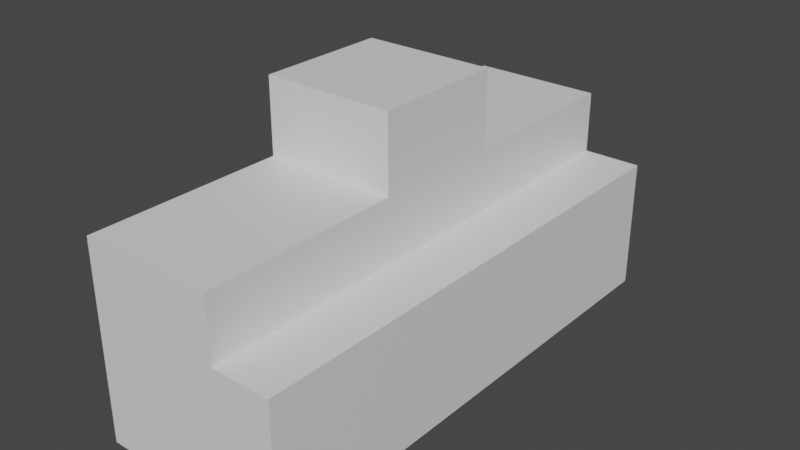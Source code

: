 # Source: Shrine.blend  (saved by Blender 3.3.6; exported with 4.5.12 LTS)
import bpy
from mathutils import Matrix  # noqa: F401  (used for matrix-valued properties, if any)

bpy.ops.wm.read_factory_settings(use_empty=True)
scene = bpy.context.scene
scene.name = 'Scene'

# ---- collections
col_collection = bpy.data.collections.new('Collection'); scene.collection.children.link(col_collection)

# ---- materials (node trees are filled in below, after node groups)
mat_material = bpy.data.materials.new('Material')
mat_material.alpha_threshold = 0.0
mat_material.use_transparent_shadow = False
mat_material.roughness = 0.5
mat_material.line_color = (0.0, 0.0, 0.0, 1.0)

# ---- material node trees
mat_material.use_nodes = True; mat_material.node_tree.nodes.clear()
_N = mat_material.node_tree.nodes; _L = mat_material.node_tree.links
n0 = _N.new('ShaderNodeOutputMaterial'); n0.name = 'Material Output'; n0.location = (300, 300)
n1 = _N.new('ShaderNodeBsdfPrincipled'); n1.name = 'Principled BSDF'; n1.location = (10, 300)
n1.distribution = 'GGX'
n1.subsurface_method = 'RANDOM_WALK_SKIN'
n1.inputs[3].default_value = 1.45
n1.inputs[27].default_value = (0.0, 0.0, 0.0, 1.0)
n1.inputs[28].default_value = 1.0
_L.new(n1.outputs[0], n0.inputs[0])
n0.is_active_output = True

# ---- world
world_world = bpy.data.worlds.new('World'); scene.world = world_world
world_world.use_nodes = True; world_world.node_tree.nodes.clear()
_N = world_world.node_tree.nodes; _L = world_world.node_tree.links
n0 = _N.new('ShaderNodeOutputWorld'); n0.name = 'World Output'; n0.location = (300, 300)
n1 = _N.new('ShaderNodeBackground'); n1.name = 'Background'; n1.location = (10, 300)
n1.inputs[0].default_value = (0.05088, 0.05088, 0.05088, 1.0)
_L.new(n1.outputs[0], n0.inputs[0])
n0.is_active_output = True
world_world.color = (0.05088, 0.05088, 0.05088)
world_world.use_sun_shadow = False
world_world.sun_shadow_jitter_overblur = 0.0

# ---- meshes
me_cube = bpy.data.meshes.new('Cube')
me_cube.from_pydata([(1.0, 1.0, 1.0), (1.0, 1.0, -1.0), (1.0, -1.0, 1.0), (1.0, -1.0, -1.0), (-1.0, 1.0, 1.0), (-1.0, 1.0, -1.0), (-1.0, -1.0, 1.0), (-1.0, -1.0, -1.0), (1.0, 3.742, -1.0), (-1.0, 3.742, -1.0), (1.0, 3.742, 1.0), (-1.0, 3.742, 1.0), (-1.0, -3.966, -1.0), (-1.0, -3.966, 1.0), (1.0, -3.966, 1.0), (1.0, -3.966, -1.0), (1.0, -1.0, 3.071), (-1.0, -1.0, 3.071), (1.0, 1.0, 3.071), (-1.0, 1.0, 3.071), (1.0, -1.0, 1.941), (-1.0, -1.0, 1.941), (-1.0, 1.0, 1.941), (1.0, 1.0, 1.941), (-1.0, 3.742, 1.941), (1.0, 3.742, 1.941), (1.0, -3.966, 1.941), (-1.0, -3.966, 1.941), (1.888, 1.0, 1.0), (1.888, 1.0, -1.0), (1.888, -1.0, 1.0), (1.888, -1.0, -1.0), (1.888, 3.742, 1.0), (1.888, 3.742, -1.0), (1.888, -3.966, 1.0), (1.888, -3.966, -1.0)], [], [(4, 6, 17, 19), (6, 7, 12, 13), (7, 6, 4, 5), (5, 1, 3, 7), (15, 3, 31, 35), (1, 5, 9, 8), (9, 11, 10, 8), (4, 0, 23, 22), (1, 8, 33, 29), (5, 4, 11, 9), (15, 14, 13, 12), (7, 3, 15, 12), (6, 13, 27, 21), (14, 15, 35, 34), (18, 19, 17, 16), (2, 0, 18, 16), (0, 4, 19, 18), (6, 2, 16, 17), (22, 23, 25, 24), (20, 21, 27, 26), (11, 4, 22, 24), (2, 6, 21, 20), (10, 11, 24, 25), (13, 14, 26, 27), (0, 10, 25, 23), (14, 2, 20, 26), (29, 28, 30, 31), (28, 29, 33, 32), (31, 30, 34, 35), (8, 10, 32, 33), (3, 1, 29, 31), (10, 0, 28, 32), (0, 2, 30, 28), (2, 14, 34, 30)])
_uv = me_cube.uv_layers.new(name='UVMap')
_uv.uv.foreach_set('vector', [0.625, 0.25, 0.625, 0.0, 0.625, 0.0, 0.625, 0.25, 0.625, 0.0, 0.375, 0.0, 0.375, 0.0, 0.625, 0.0, 0.375, 0.0, 0.625, 0.0, 0.625, 0.25, 0.375, 0.25, 0.125, 0.5, 0.375, 0.5, 0.375, 0.75, 0.125, 0.75, 0.375, 0.75, 0.375, 0.75, 0.375, 0.75, 0.375, 0.75, 0.375, 0.5, 0.125, 0.5, 0.125, 0.5, 0.375, 0.5, 0.375, 0.25, 0.625, 0.25, 0.625, 0.5, 0.375, 0.5, 0.875, 0.5, 0.625, 0.5, 0.625, 0.5, 0.875, 0.5, 0.375, 0.5, 0.375, 0.5, 0.375, 0.5, 0.375, 0.5, 0.375, 0.25, 0.625, 0.25, 0.625, 0.25, 0.375, 0.25, 0.8242, 0.145, 0.7409, 0.1462, 0.741, 0.07116, 0.8206, 0.06715, 0.936, 0.06177, 0.9396, 0.1396, 0.8242, 0.145, 0.8206, 0.06715, 0.625, 0.0, 0.625, 0.0, 0.625, 0.0, 0.625, 0.0, 0.7409, 0.1462, 0.8242, 0.145, 0.8218, 0.1888, 0.7542, 0.1753, 0.5602, 0.2986, 0.4824, 0.3069, 0.5136, 0.217, 0.5685, 0.2592, 0.6542, 0.2361, 0.6282, 0.3349, 0.5602, 0.2986, 0.5685, 0.2592, 0.6282, 0.3349, 0.5421, 0.4102, 0.4824, 0.3069, 0.5602, 0.2986, 0.5653, 0.1679, 0.6542, 0.2361, 0.5685, 0.2592, 0.5136, 0.217, 0.5323, 0.3313, 0.5986, 0.3306, 0.5905, 0.4044, 0.5333, 0.4222, 0.6525, 0.1823, 0.5959, 0.1259, 0.7096, 0.07136, 0.7139, 0.137, 0.625, 0.25, 0.625, 0.25, 0.625, 0.25, 0.625, 0.25, 0.6542, 0.2361, 0.5653, 0.1679, 0.5959, 0.1259, 0.6525, 0.1823, 0.6156, 0.421, 0.5499, 0.4591, 0.5333, 0.4222, 0.5905, 0.4044, 0.741, 0.07116, 0.7409, 0.1462, 0.7139, 0.137, 0.7096, 0.07136, 0.6282, 0.3349, 0.6156, 0.421, 0.5905, 0.4044, 0.5986, 0.3306, 0.7409, 0.1462, 0.6542, 0.2361, 0.6525, 0.1823, 0.7139, 0.137, 0.7321, 0.3727, 0.6594, 0.342, 0.6879, 0.2577, 0.7661, 0.2946, 0.6594, 0.342, 0.7321, 0.3727, 0.6756, 0.4566, 0.6408, 0.4131, 0.7661, 0.2946, 0.6879, 0.2577, 0.7542, 0.1753, 0.8218, 0.1888, 0.6526, 0.473, 0.6156, 0.421, 0.6408, 0.4131, 0.6756, 0.4566, 0.375, 0.75, 0.375, 0.5, 0.375, 0.5, 0.375, 0.75, 0.6156, 0.421, 0.6282, 0.3349, 0.6594, 0.342, 0.6408, 0.4131, 0.6282, 0.3349, 0.6542, 0.2361, 0.6879, 0.2577, 0.6594, 0.342, 0.6542, 0.2361, 0.7409, 0.1462, 0.7542, 0.1753, 0.6879, 0.2577])
me_cube.materials.append(mat_material)
me_cube.use_mirror_vertex_groups = False
me_cube.update()

# ---- objects
ob_cube = bpy.data.objects.new('Cube', me_cube)

# ---- transforms, parenting, visibility, modifiers, constraints
ob_cube.location = (0.0, 0.0, 0.0)
ob_cube.lock_rotations_4d = False
ob_cube.empty_display_type = 'ARROWS'
ob_cube.lineart.crease_threshold = 0.0

# ---- collection membership
col_collection.objects.link(ob_cube)

# ---- scene / render settings (as saved in the file)
scene.frame_start = 1; scene.frame_end = 250; scene.frame_set(1)
scene.render.engine = 'BLENDER_EEVEE_NEXT'
scene.cycles.sampling_pattern = 'TABULATED_SOBOL'
scene.cycles.use_light_tree = False
scene.view_settings.view_transform = 'Filmic'
bpy.context.view_layer.update()

# ---- added for rendering (the .blend has no active camera and no usable light): camera, sun
cam_auto = bpy.data.cameras.new('AutoCamera')
cam_auto.lens = 50.0
cam_auto.sensor_width = 36.0
cam_auto.clip_end = 1000.0
ob_auto_camera = bpy.data.objects.new('AutoCamera', cam_auto)
scene.collection.objects.link(ob_auto_camera)
ob_auto_camera.location = (8.94073, -10.3079, 7.83256)
ob_auto_camera.rotation_euler = (1.09748, -7.21219e-08, 0.694738)
scene.camera = ob_auto_camera
light_auto_sun = bpy.data.lights.new('AutoSun', 'SUN')
light_auto_sun.energy = 3.0
light_auto_sun.angle = 0.0523599
ob_auto_sun = bpy.data.objects.new('AutoSun', light_auto_sun)
scene.collection.objects.link(ob_auto_sun)
ob_auto_sun.rotation_euler = (0.872665, 0.174533, 0.523599)
bpy.context.view_layer.update()
